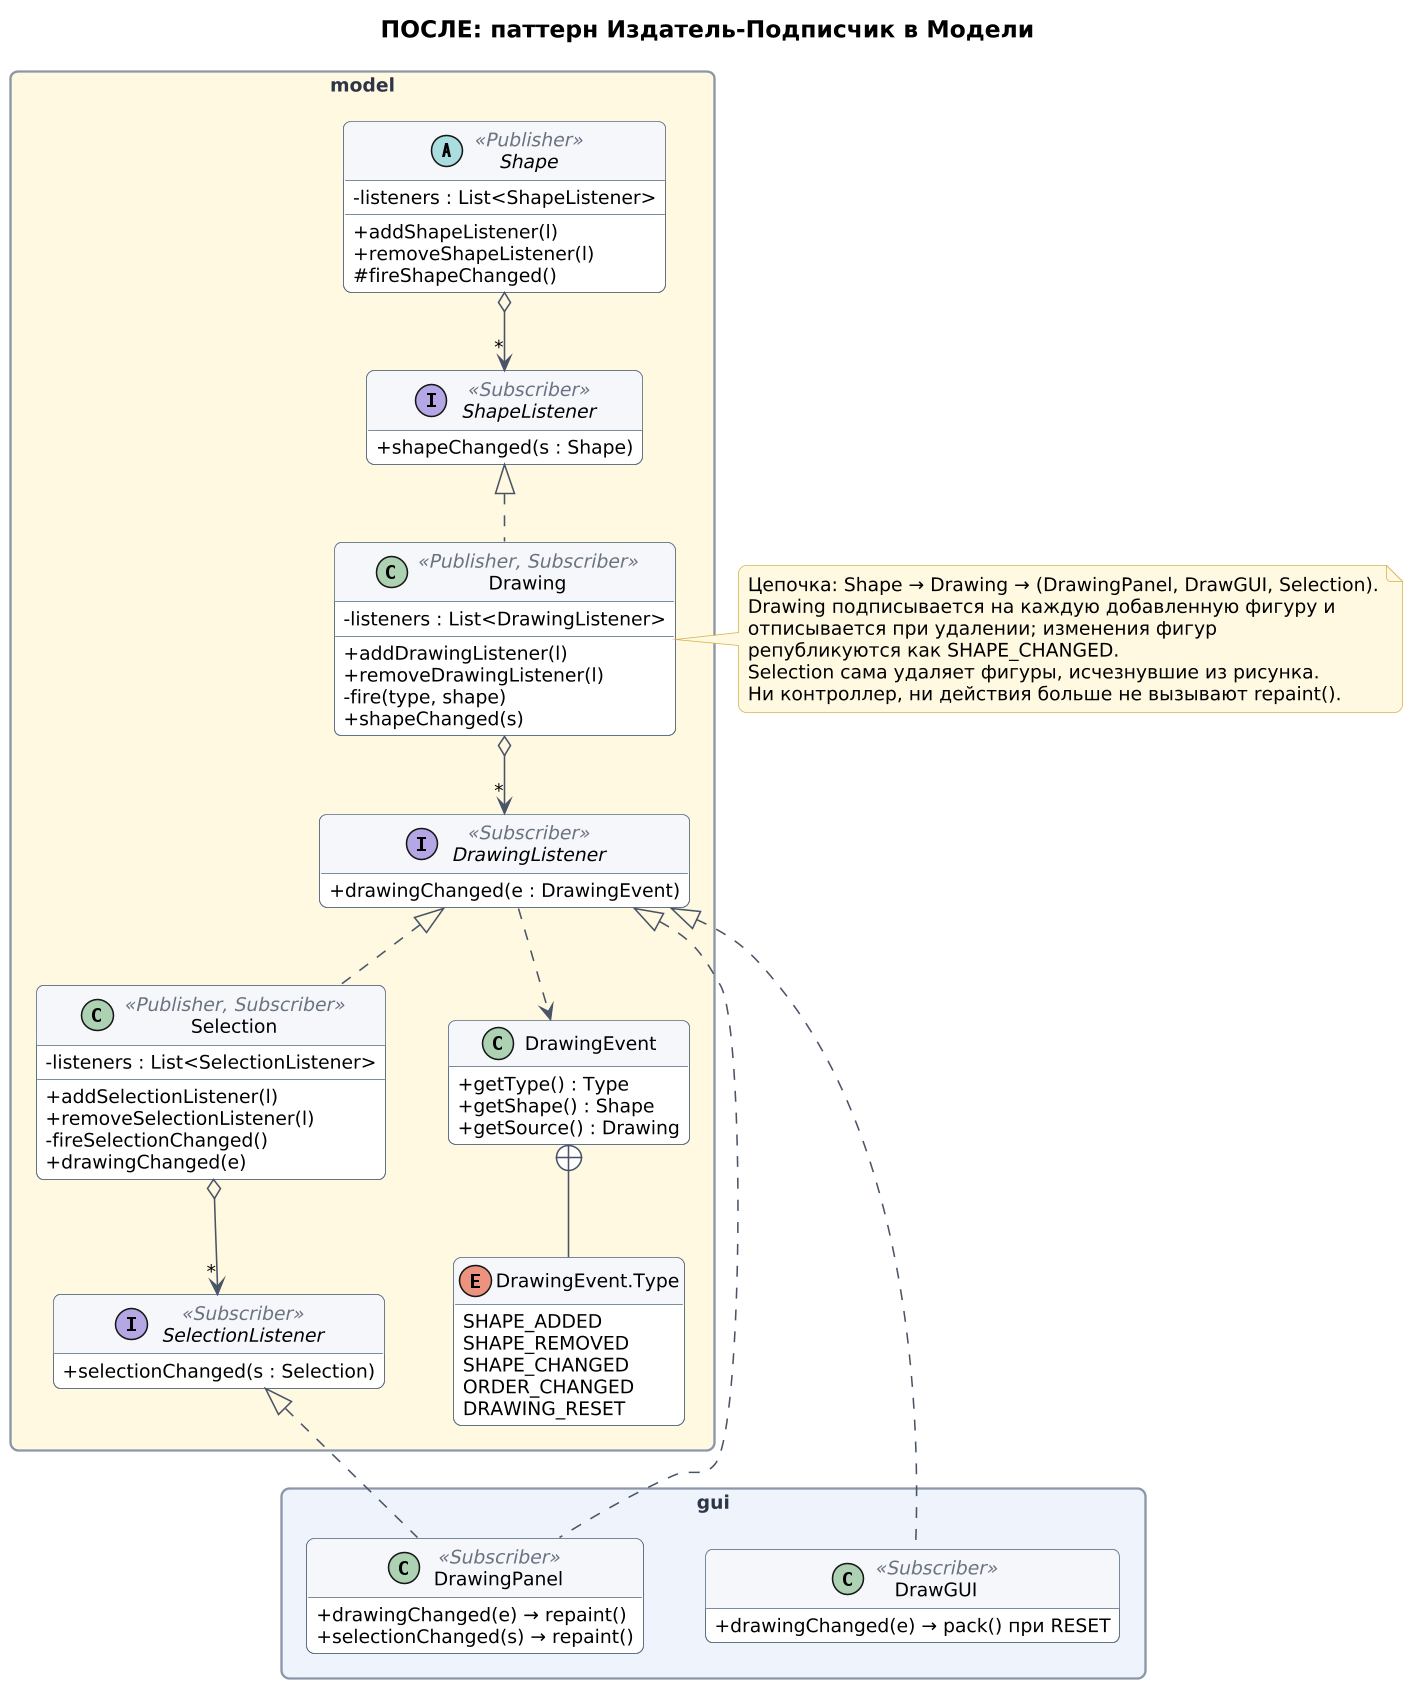

The diagram above was rendered by PlantUML. Its source (embedded in the PNG):
@startuml
skinparam dpi 150
skinparam shadowing false
skinparam roundCorner 10
skinparam defaultFontName DejaVu Sans
skinparam defaultFontSize 12
skinparam titleFontSize 15
skinparam classAttributeIconSize 0
skinparam packageStyle rectangle
skinparam nodesep 40
skinparam ranksep 50

skinparam class {
  BackgroundColor #FFFFFF
  BorderColor #5B6B7F
  HeaderBackgroundColor #F4F7FB
  ArrowColor #4A5568
  StereotypeFontColor #6B7280
}
skinparam package {
  BorderColor #8A97A8
  FontColor #2D3748
}
skinparam note {
  BackgroundColor #FFF8E1
  BorderColor #D4B24C
}
skinparam sequence {
  ArrowColor #4A5568
  LifeLineBorderColor #8A97A8
  ParticipantBorderColor #5B6B7F
  ParticipantBackgroundColor #F4F7FB
}
hide empty members

title ПОСЛЕ: паттерн Издатель-Подписчик в Модели

package model #FFF8E1 {
  interface ShapeListener <<Subscriber>> {
    + shapeChanged(s : Shape)
  }
  interface DrawingListener <<Subscriber>> {
    + drawingChanged(e : DrawingEvent)
  }
  interface SelectionListener <<Subscriber>> {
    + selectionChanged(s : Selection)
  }
  abstract class Shape <<Publisher>> {
    - listeners : List<ShapeListener>
    + addShapeListener(l)
    + removeShapeListener(l)
    # fireShapeChanged()
  }
  class Drawing <<Publisher, Subscriber>> {
    - listeners : List<DrawingListener>
    + addDrawingListener(l)
    + removeDrawingListener(l)
    - fire(type, shape)
    + shapeChanged(s)
  }
  class Selection <<Publisher, Subscriber>> {
    - listeners : List<SelectionListener>
    + addSelectionListener(l)
    + removeSelectionListener(l)
    - fireSelectionChanged()
    + drawingChanged(e)
  }
  class DrawingEvent {
    + getType() : Type
    + getShape() : Shape
    + getSource() : Drawing
  }
  enum "DrawingEvent.Type" as T {
    SHAPE_ADDED
    SHAPE_REMOVED
    SHAPE_CHANGED
    ORDER_CHANGED
    DRAWING_RESET
  }
}
package gui #EEF3FB {
  class DrawingPanel <<Subscriber>> {
    + drawingChanged(e) → repaint()
    + selectionChanged(s) → repaint()
  }
  class DrawGUI <<Subscriber>> {
    + drawingChanged(e) → pack() при RESET
  }
}

Shape o--> "*" ShapeListener
Drawing o--> "*" DrawingListener
Selection o--> "*" SelectionListener
ShapeListener <|.. Drawing
DrawingListener <|.. Selection
DrawingListener <|.. DrawingPanel
SelectionListener <|.. DrawingPanel
DrawingListener <|.. DrawGUI
DrawingListener ..> DrawingEvent
DrawingEvent +-- T

note right of Drawing
  Цепочка: Shape → Drawing → (DrawingPanel, DrawGUI, Selection).
  Drawing подписывается на каждую добавленную фигуру и
  отписывается при удалении; изменения фигур
  републикуются как SHAPE_CHANGED.
  Selection сама удаляет фигуры, исчезнувшие из рисунка.
  Ни контроллер, ни действия больше не вызывают repaint().
end note
@enduml